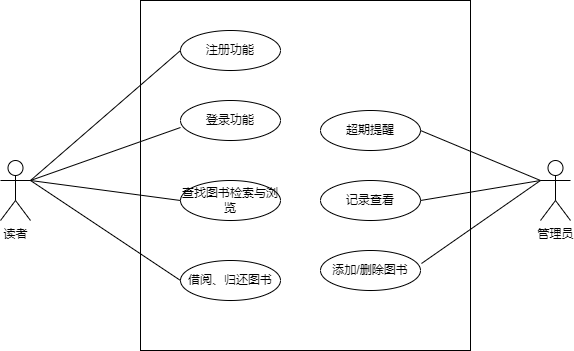

The diagram above was exported from draw.io. Its source (the exported page's mxGraphModel, read from the mxfile embedded in the PNG):
<mxGraphModel dx="706" dy="534" grid="1" gridSize="10" guides="1" tooltips="1" connect="1" arrows="1" fold="1" page="1" pageScale="1" pageWidth="827" pageHeight="1169" math="0" shadow="0">
  <root>
    <mxCell id="0" />
    <mxCell id="1" parent="0" />
    <mxCell id="wkN_e4RY_Cf9y1-ZaohL-1" value="读者" style="shape=umlActor;verticalLabelPosition=bottom;verticalAlign=top;html=1;outlineConnect=0;" vertex="1" parent="1">
      <mxGeometry x="70" y="340" width="30" height="60" as="geometry" />
    </mxCell>
    <mxCell id="wkN_e4RY_Cf9y1-ZaohL-3" value="注册功能" style="ellipse;whiteSpace=wrap;html=1;" vertex="1" parent="1">
      <mxGeometry x="250" y="210" width="100" height="40" as="geometry" />
    </mxCell>
    <mxCell id="wkN_e4RY_Cf9y1-ZaohL-4" value="登录功能" style="ellipse;whiteSpace=wrap;html=1;" vertex="1" parent="1">
      <mxGeometry x="250" y="280" width="100" height="40" as="geometry" />
    </mxCell>
    <mxCell id="wkN_e4RY_Cf9y1-ZaohL-5" value="查找图书检索与浏览" style="ellipse;whiteSpace=wrap;html=1;" vertex="1" parent="1">
      <mxGeometry x="250" y="360" width="100" height="40" as="geometry" />
    </mxCell>
    <mxCell id="wkN_e4RY_Cf9y1-ZaohL-6" value="借阅、归还图书" style="ellipse;whiteSpace=wrap;html=1;" vertex="1" parent="1">
      <mxGeometry x="250" y="440" width="100" height="40" as="geometry" />
    </mxCell>
    <mxCell id="wkN_e4RY_Cf9y1-ZaohL-7" value="超期提醒" style="ellipse;whiteSpace=wrap;html=1;" vertex="1" parent="1">
      <mxGeometry x="390" y="290" width="100" height="40" as="geometry" />
    </mxCell>
    <mxCell id="wkN_e4RY_Cf9y1-ZaohL-8" value="记录查看" style="ellipse;whiteSpace=wrap;html=1;" vertex="1" parent="1">
      <mxGeometry x="390" y="360" width="100" height="40" as="geometry" />
    </mxCell>
    <mxCell id="wkN_e4RY_Cf9y1-ZaohL-9" value="添加/删除图书" style="ellipse;whiteSpace=wrap;html=1;" vertex="1" parent="1">
      <mxGeometry x="390" y="430" width="100" height="40" as="geometry" />
    </mxCell>
    <mxCell id="wkN_e4RY_Cf9y1-ZaohL-10" value="管理员" style="shape=umlActor;verticalLabelPosition=bottom;verticalAlign=top;html=1;outlineConnect=0;" vertex="1" parent="1">
      <mxGeometry x="610" y="340" width="30" height="60" as="geometry" />
    </mxCell>
    <mxCell id="wkN_e4RY_Cf9y1-ZaohL-12" value="" style="endArrow=none;html=1;rounded=0;entryX=0;entryY=0.5;entryDx=0;entryDy=0;" edge="1" parent="1" target="wkN_e4RY_Cf9y1-ZaohL-3">
      <mxGeometry width="50" height="50" relative="1" as="geometry">
        <mxPoint x="100" y="360" as="sourcePoint" />
        <mxPoint x="150" y="310" as="targetPoint" />
      </mxGeometry>
    </mxCell>
    <mxCell id="wkN_e4RY_Cf9y1-ZaohL-13" value="" style="endArrow=none;html=1;rounded=0;entryX=0;entryY=0.675;entryDx=0;entryDy=0;entryPerimeter=0;" edge="1" parent="1" target="wkN_e4RY_Cf9y1-ZaohL-4">
      <mxGeometry width="50" height="50" relative="1" as="geometry">
        <mxPoint x="100" y="360" as="sourcePoint" />
        <mxPoint x="150" y="310" as="targetPoint" />
      </mxGeometry>
    </mxCell>
    <mxCell id="wkN_e4RY_Cf9y1-ZaohL-14" value="" style="endArrow=none;html=1;rounded=0;entryX=0;entryY=0.5;entryDx=0;entryDy=0;" edge="1" parent="1" target="wkN_e4RY_Cf9y1-ZaohL-5">
      <mxGeometry width="50" height="50" relative="1" as="geometry">
        <mxPoint x="100" y="360" as="sourcePoint" />
        <mxPoint x="150" y="310" as="targetPoint" />
      </mxGeometry>
    </mxCell>
    <mxCell id="wkN_e4RY_Cf9y1-ZaohL-15" value="" style="endArrow=none;html=1;rounded=0;entryX=0;entryY=0.5;entryDx=0;entryDy=0;" edge="1" parent="1" target="wkN_e4RY_Cf9y1-ZaohL-6">
      <mxGeometry width="50" height="50" relative="1" as="geometry">
        <mxPoint x="100" y="360" as="sourcePoint" />
        <mxPoint x="150" y="310" as="targetPoint" />
      </mxGeometry>
    </mxCell>
    <mxCell id="wkN_e4RY_Cf9y1-ZaohL-16" value="" style="endArrow=none;html=1;rounded=0;entryX=1;entryY=0.5;entryDx=0;entryDy=0;" edge="1" parent="1" target="wkN_e4RY_Cf9y1-ZaohL-7">
      <mxGeometry width="50" height="50" relative="1" as="geometry">
        <mxPoint x="610" y="360" as="sourcePoint" />
        <mxPoint x="660" y="310" as="targetPoint" />
      </mxGeometry>
    </mxCell>
    <mxCell id="wkN_e4RY_Cf9y1-ZaohL-17" value="" style="endArrow=none;html=1;rounded=0;entryX=1;entryY=0.5;entryDx=0;entryDy=0;" edge="1" parent="1" target="wkN_e4RY_Cf9y1-ZaohL-8">
      <mxGeometry width="50" height="50" relative="1" as="geometry">
        <mxPoint x="610" y="360" as="sourcePoint" />
        <mxPoint x="660" y="310" as="targetPoint" />
      </mxGeometry>
    </mxCell>
    <mxCell id="wkN_e4RY_Cf9y1-ZaohL-18" value="" style="endArrow=none;html=1;rounded=0;entryX=1.01;entryY=0.325;entryDx=0;entryDy=0;entryPerimeter=0;" edge="1" parent="1" target="wkN_e4RY_Cf9y1-ZaohL-9">
      <mxGeometry width="50" height="50" relative="1" as="geometry">
        <mxPoint x="610" y="360" as="sourcePoint" />
        <mxPoint x="660" y="310" as="targetPoint" />
      </mxGeometry>
    </mxCell>
    <mxCell id="wkN_e4RY_Cf9y1-ZaohL-19" value="" style="rounded=0;whiteSpace=wrap;html=1;fillColor=none;" vertex="1" parent="1">
      <mxGeometry x="210" y="180" width="330" height="350" as="geometry" />
    </mxCell>
  </root>
</mxGraphModel>